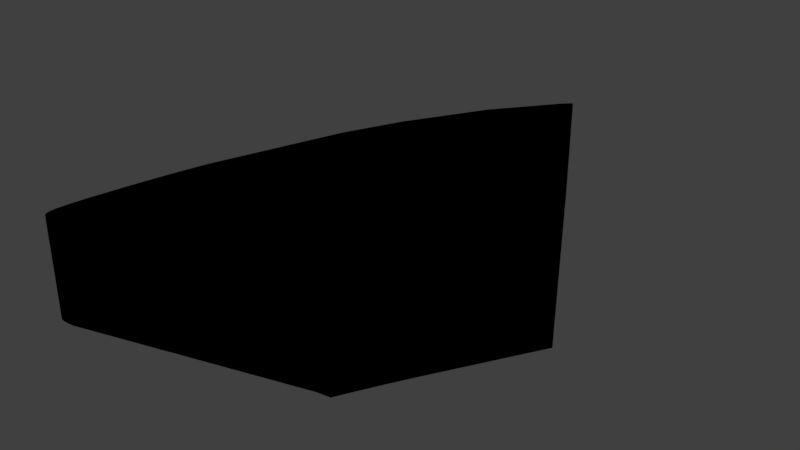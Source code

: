 # Source: sector_32.blend  (saved by Blender 2.79.0; exported with 4.5.12 LTS)
import bpy
from mathutils import Matrix  # noqa: F401  (used for matrix-valued properties, if any)

bpy.ops.wm.read_factory_settings(use_empty=True)
scene = bpy.context.scene
scene.name = 'Scene'

# ---- collections
col_collection_1 = bpy.data.collections.new('Collection 1'); scene.collection.children.link(col_collection_1)

# ---- materials (node trees are filled in below, after node groups)
mat_svgmat_064 = bpy.data.materials.new('SVGMat.064')
mat_svgmat_064.alpha_threshold = 0.0
mat_svgmat_064.use_transparent_shadow = False
mat_svgmat_064.diffuse_color = (0.0, 0.0, 0.0, 1.0)
mat_svgmat_064.roughness = 0.5

# ---- material node trees

# ---- world
world_world = bpy.data.worlds.new('World'); scene.world = world_world
world_world.color = (0.05088, 0.05088, 0.05088)
world_world.use_sun_shadow = False
world_world.sun_shadow_jitter_overblur = 0.0
world_world.cycles.sampling_method = 'MANUAL'

# ---- meshes
me_cucurve_032 = bpy.data.meshes.new('CUCurve.032')
me_cucurve_032.from_pydata([(0.06081, -0.09801, 0.0), (0.04864, -0.1137, 0.0), (0.03702, -0.1341, 0.0), (0.0302, -0.1494, 0.0), (0.01899, -0.1837, 0.0), (0.01672, -0.193, 0.0), (0.01468, -0.2025, 0.0), (0.01288, -0.2122, 0.0), (0.01227, -0.2159, 0.0), (0.01185, -0.2199, 0.0), (0.0119, -0.2216, 0.0), (0.01202, -0.2222, 0.0), (0.01221, -0.2227, 0.0), (0.01246, -0.2231, 0.0), (0.01279, -0.2234, 0.0), (0.01319, -0.2236, 0.0), (0.01361, -0.2237, 0.0), (0.01411, -0.2238, 0.0), (0.01469, -0.2238, 0.0), (0.01601, -0.2238, 0.0), (0.01754, -0.2236, 0.0), (0.07523, -0.2075, 0.0), (0.07872, -0.207, 0.0), (0.08403, -0.1969, 0.0), (0.08807, -0.1896, 0.0), (0.1027, -0.1639, 0.0), (0.06359, -0.09632, 0.0), (0.06316, -0.09585, 0.0), (0.06306, -0.09589, 0.0), (0.06293, -0.09598, 0.0), (0.06237, -0.09643, 0.0), (0.06214, -0.09664, 0.0), (0.0619, -0.09688, 0.0), (0.06137, -0.09741, 0.0), (0.06081, -0.09801, -0.01), (0.04864, -0.1137, -0.01), (0.03702, -0.1341, -0.01), (0.0302, -0.1494, -0.01), (0.01899, -0.1837, -0.01), (0.01672, -0.193, -0.01), (0.01468, -0.2025, -0.01), (0.01288, -0.2122, -0.01), (0.01227, -0.2159, -0.01), (0.01185, -0.2199, -0.01), (0.0119, -0.2216, -0.01), (0.01202, -0.2222, -0.01), (0.01221, -0.2227, -0.01), (0.01246, -0.2231, -0.01), (0.01279, -0.2234, -0.01), (0.01319, -0.2236, -0.01), (0.01361, -0.2237, -0.01), (0.01411, -0.2238, -0.01), (0.01469, -0.2238, -0.01), (0.01601, -0.2238, -0.01), (0.01754, -0.2236, -0.01), (0.07523, -0.2075, -0.01), (0.07872, -0.207, -0.01), (0.08403, -0.1969, -0.01), (0.08807, -0.1896, -0.01), (0.1027, -0.1639, -0.01), (0.06359, -0.09632, -0.01), (0.06316, -0.09585, -0.01), (0.06306, -0.09589, -0.01), (0.06293, -0.09598, -0.01), (0.06237, -0.09643, -0.01), (0.06214, -0.09664, -0.01), (0.0619, -0.09688, -0.01), (0.06137, -0.09741, -0.01)], [], [(26, 27, 28, 29, 30, 31, 32, 33, 0, 1, 2, 3, 4, 5, 6, 7, 8, 9, 10, 11, 12, 13, 14, 15, 16, 17, 18, 19, 20, 21, 22, 23, 24, 25), (53, 52, 51, 50, 49, 48, 47, 46, 45, 44, 43, 42, 41, 40, 39, 38, 37, 36, 35, 34, 67, 66, 65, 64, 63, 62, 61, 60, 59, 58, 57, 56, 55, 54), (1, 0, 34, 35), (4, 3, 37, 38), (21, 20, 54, 55), (3, 2, 36, 37), (30, 29, 63, 64), (21, 55, 56, 22), (16, 15, 49, 50), (20, 19, 53, 54), (28, 27, 61, 62), (12, 11, 45, 46), (9, 8, 42, 43), (26, 25, 59, 60), (2, 1, 35, 36), (5, 4, 38, 39, 40, 41, 42, 8, 7, 6), (11, 10, 44, 45), (17, 16, 50, 51), (24, 23, 22, 56, 57, 58, 59, 25), (13, 12, 46, 47), (33, 32, 31, 30, 64, 65, 66, 67, 34, 0), (18, 17, 51, 52), (19, 18, 52, 53), (14, 13, 47, 48), (10, 9, 43, 44), (27, 26, 60, 61), (15, 14, 48, 49), (29, 28, 62, 63)])
me_cucurve_032.materials.append(mat_svgmat_064)
me_cucurve_032.use_remesh_preserve_volume = False
me_cucurve_032.use_remesh_preserve_attributes = False
me_cucurve_032.use_mirror_vertex_groups = False
me_cucurve_032.update()

# ---- objects
ob_curve = bpy.data.objects.new('Curve', me_cucurve_032)

# ---- transforms, parenting, visibility, modifiers, constraints
ob_curve.location = (0.0, 0.0, 0.0)
ob_curve.scale = (100.0, 100.0, 255.0)
ob_curve.lineart.crease_threshold = 0.0

# ---- collection membership
col_collection_1.objects.link(ob_curve)

# ---- scene / render settings (as saved in the file)
scene.frame_start = 1; scene.frame_end = 250; scene.frame_set(1)
scene.render.engine = 'BLENDER_EEVEE_NEXT'
scene.render.resolution_percentage = 50
scene.render.dither_intensity = 0.0
scene.cycles.use_denoising = False
scene.cycles.samples = 128
scene.cycles.sampling_pattern = 'TABULATED_SOBOL'
scene.cycles.use_adaptive_sampling = False
scene.cycles.use_light_tree = False
scene.cycles.blur_glossy = 0.0
scene.cycles.sample_clamp_indirect = 0.0
scene.view_settings.view_transform = 'Standard'
bpy.context.view_layer.update()

# ---- added for rendering (the .blend has no active camera and no usable light): camera, sun
cam_auto = bpy.data.cameras.new('AutoCamera')
cam_auto.lens = 50.0
cam_auto.sensor_width = 36.0
cam_auto.clip_end = 1000.0
ob_auto_camera = bpy.data.objects.new('AutoCamera', cam_auto)
scene.collection.objects.link(ob_auto_camera)
ob_auto_camera.location = (20.4445, -33.6416, 10.4966)
ob_auto_camera.rotation_euler = (1.09748, -7.21219e-08, 0.694738)
scene.camera = ob_auto_camera
light_auto_sun = bpy.data.lights.new('AutoSun', 'SUN')
light_auto_sun.energy = 3.0
light_auto_sun.angle = 0.0523599
ob_auto_sun = bpy.data.objects.new('AutoSun', light_auto_sun)
scene.collection.objects.link(ob_auto_sun)
ob_auto_sun.rotation_euler = (0.872665, 0.174533, 0.523599)
bpy.context.view_layer.update()
